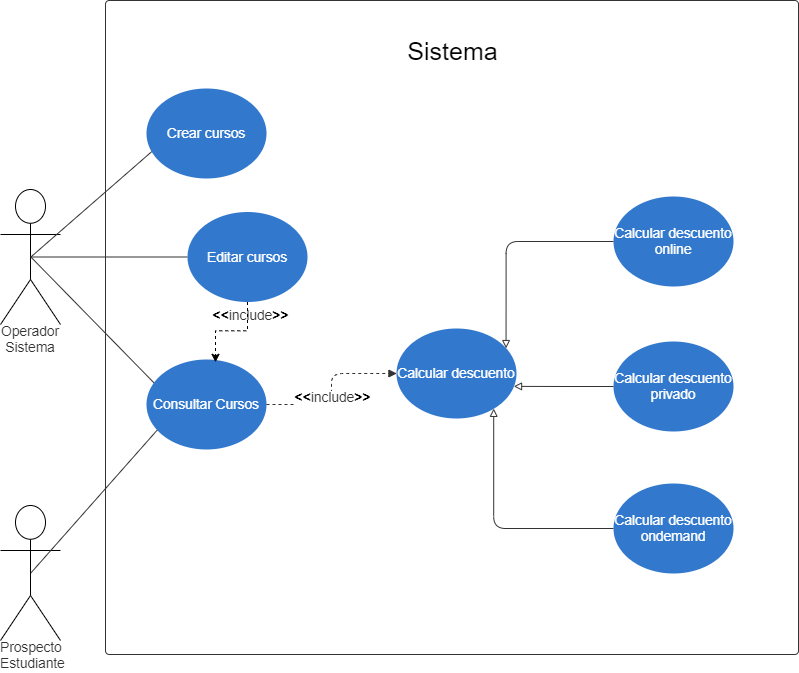

The diagram above was exported from draw.io. Its source (the exported page's mxGraphModel, read from the mxfile embedded in the PNG):
<mxGraphModel dx="1038" dy="489" grid="1" gridSize="10" guides="1" tooltips="1" connect="1" arrows="1" fold="1" page="1" pageScale="1" pageWidth="827" pageHeight="1169" math="0" shadow="0">
  <root>
    <mxCell id="0" />
    <mxCell id="1" parent="0" />
    <UserObject label="" lucidchartObjectId="YFTKycxFDitM" id="yHy6t4HBo8Yxe4Uyv4YP-10">
      <mxCell style="html=1;overflow=block;blockSpacing=1;whiteSpace=wrap;container=1;whiteSpace=wrap;fontSize=17.2;fontColor=#333333;fontStyle=1;align=right;spacing=0;verticalAlign=bottom;strokeColor=#333333;strokeOpacity=100;fillOpacity=0;rounded=1;absoluteArcSize=1;arcSize=7.5;fillColor=#000000;strokeWidth=0.8;labelPosition=left;verticalLabelPosition=top;" parent="1" vertex="1">
        <mxGeometry x="188" y="120" width="693" height="654" as="geometry" />
      </mxCell>
    </UserObject>
    <UserObject label="Editar cursos" lucidchartObjectId="_19" id="yHy6t4HBo8Yxe4Uyv4YP-5">
      <mxCell style="html=1;overflow=block;blockSpacing=1;whiteSpace=wrap;ellipse;whiteSpace=wrap;fontSize=13.7;fontFamily=helvetica;fontColor=#ffffff;spacing=0;strokeOpacity=0;fillOpacity=100;rounded=1;absoluteArcSize=1;arcSize=7.5;fillColor=#3278cc;strokeWidth=1.5;" parent="yHy6t4HBo8Yxe4Uyv4YP-10" vertex="1">
        <mxGeometry x="82" y="211.5" width="120" height="90" as="geometry" />
      </mxCell>
    </UserObject>
    <mxCell id="nsUWYytOYzsmo5zZqUHZ-10" value="&lt;div style=&quot;display: flex; justify-content: center; text-align: center; align-items: baseline; font-size: 0; line-height: 1.25;margin-top: -2px;&quot;&gt;&lt;span&gt;&lt;span style=&quot;font-size:14px;color:#000000;font-weight: bold;&quot;&gt;&amp;lt;&amp;lt;&lt;/span&gt;&lt;span style=&quot;font-size:13.7px;color:#333333;&quot;&gt;include&lt;/span&gt;&lt;span style=&quot;font-size:14px;color:#000000;font-weight: bold;&quot;&gt;&amp;gt;&amp;gt;&lt;/span&gt;&lt;/span&gt;&lt;/div&gt;" style="text;html=1;resizable=0;labelBackgroundColor=#ffffff;align=center;verticalAlign=middle;" parent="yHy6t4HBo8Yxe4Uyv4YP-10" vertex="1">
      <mxGeometry x="262" y="404" as="geometry">
        <mxPoint x="-118" y="-89" as="offset" />
      </mxGeometry>
    </mxCell>
    <UserObject label="Operador Sistema" lucidchartObjectId="_0" id="yHy6t4HBo8Yxe4Uyv4YP-1">
      <mxCell style="html=1;overflow=block;blockSpacing=1;whiteSpace=wrap;shape=umlActor;labelPosition=center;verticalLabelPosition=bottom;verticalAlign=top;whiteSpace=nowrap;whiteSpace=wrap;fontSize=13.7;fontFamily=helvetica;fontColor=#333333;spacing=0;rounded=1;absoluteArcSize=1;arcSize=7.5;fillColor=#ffffff;strokeWidth=0.8;" parent="1" vertex="1">
        <mxGeometry x="83" y="309" width="60" height="135" as="geometry" />
      </mxCell>
    </UserObject>
    <UserObject label="Crear cursos" lucidchartObjectId="_3" id="yHy6t4HBo8Yxe4Uyv4YP-2">
      <mxCell style="html=1;overflow=block;blockSpacing=1;whiteSpace=wrap;ellipse;whiteSpace=wrap;fontSize=13.7;fontFamily=helvetica;fontColor=#ffffff;spacing=0;strokeOpacity=0;fillOpacity=100;rounded=1;absoluteArcSize=1;arcSize=7.5;fillColor=#3278cc;strokeWidth=1.5;" parent="1" vertex="1">
        <mxGeometry x="229" y="208" width="120" height="90" as="geometry" />
      </mxCell>
    </UserObject>
    <UserObject label="Consultar Cursos" lucidchartObjectId="_5" id="yHy6t4HBo8Yxe4Uyv4YP-3">
      <mxCell style="html=1;overflow=block;blockSpacing=1;whiteSpace=wrap;ellipse;whiteSpace=wrap;fontSize=13.7;fontFamily=helvetica;fontColor=#ffffff;spacing=0;strokeOpacity=0;fillOpacity=100;rounded=1;absoluteArcSize=1;arcSize=7.5;fillColor=#3278cc;strokeWidth=1.5;" parent="1" vertex="1">
        <mxGeometry x="229" y="479" width="120" height="90" as="geometry" />
      </mxCell>
    </UserObject>
    <UserObject label="Prospecto Estudiante" lucidchartObjectId="_17" id="yHy6t4HBo8Yxe4Uyv4YP-4">
      <mxCell style="html=1;overflow=block;blockSpacing=1;whiteSpace=wrap;shape=umlActor;labelPosition=center;verticalLabelPosition=bottom;verticalAlign=top;whiteSpace=nowrap;whiteSpace=wrap;fontSize=13.7;fontFamily=helvetica;fontColor=#333333;spacing=0;rounded=1;absoluteArcSize=1;arcSize=7.5;fillColor=#ffffff;strokeWidth=0.8;" parent="1" vertex="1">
        <mxGeometry x="83" y="625" width="60" height="135" as="geometry" />
      </mxCell>
    </UserObject>
    <UserObject label="" lucidchartObjectId="_21" id="yHy6t4HBo8Yxe4Uyv4YP-6">
      <mxCell style="html=1;jettySize=18;whiteSpace=wrap;fontSize=13;fontFamily=helvetica;strokeColor=#333333;strokeOpacity=100;strokeWidth=0.8;rounded=0;startArrow=none;;endArrow=none;;exitX=0.506;exitY=0.5;exitPerimeter=0;entryX=0.089;entryY=0.785;entryPerimeter=0;" parent="1" source="yHy6t4HBo8Yxe4Uyv4YP-4" target="yHy6t4HBo8Yxe4Uyv4YP-3" edge="1">
        <mxGeometry width="100" height="100" relative="1" as="geometry">
          <Array as="points" />
        </mxGeometry>
      </mxCell>
    </UserObject>
    <UserObject label="" lucidchartObjectId="_22" id="yHy6t4HBo8Yxe4Uyv4YP-7">
      <mxCell style="html=1;jettySize=18;whiteSpace=wrap;fontSize=13;fontFamily=helvetica;strokeColor=#333333;strokeOpacity=100;strokeWidth=0.8;rounded=0;startArrow=none;;endArrow=none;;exitX=0.506;exitY=0.5;exitPerimeter=0;entryX=0.062;entryY=0.259;entryPerimeter=0;" parent="1" source="yHy6t4HBo8Yxe4Uyv4YP-1" target="yHy6t4HBo8Yxe4Uyv4YP-3" edge="1">
        <mxGeometry width="100" height="100" relative="1" as="geometry">
          <Array as="points" />
        </mxGeometry>
      </mxCell>
    </UserObject>
    <UserObject label="" lucidchartObjectId="_23" id="yHy6t4HBo8Yxe4Uyv4YP-8">
      <mxCell style="html=1;jettySize=18;whiteSpace=wrap;fontSize=13;fontFamily=helvetica;strokeColor=#333333;strokeOpacity=100;strokeWidth=0.8;rounded=0;startArrow=none;;endArrow=none;;exitX=0.506;exitY=0.5;exitPerimeter=0;entryX=0.043;entryY=0.702;entryPerimeter=0;" parent="1" source="yHy6t4HBo8Yxe4Uyv4YP-1" target="yHy6t4HBo8Yxe4Uyv4YP-2" edge="1">
        <mxGeometry width="100" height="100" relative="1" as="geometry">
          <Array as="points" />
        </mxGeometry>
      </mxCell>
    </UserObject>
    <UserObject label="" lucidchartObjectId="_36" id="yHy6t4HBo8Yxe4Uyv4YP-9">
      <mxCell style="html=1;jettySize=18;whiteSpace=wrap;fontSize=13;fontFamily=helvetica;strokeColor=#333333;strokeOpacity=100;strokeWidth=0.8;rounded=0;startArrow=none;;endArrow=none;;exitX=0.506;exitY=0.5;exitPerimeter=0;entryX=0;entryY=0.5;entryPerimeter=0;" parent="1" source="yHy6t4HBo8Yxe4Uyv4YP-1" target="yHy6t4HBo8Yxe4Uyv4YP-5" edge="1">
        <mxGeometry width="100" height="100" relative="1" as="geometry">
          <Array as="points" />
        </mxGeometry>
      </mxCell>
    </UserObject>
    <UserObject label="Calcular descuento" lucidchartObjectId="H-K6Zuz5rV2H" id="yHy6t4HBo8Yxe4Uyv4YP-11">
      <mxCell style="html=1;overflow=block;blockSpacing=1;whiteSpace=wrap;ellipse;whiteSpace=wrap;fontSize=13.7;fontFamily=helvetica;fontColor=#ffffff;spacing=0;strokeOpacity=0;fillOpacity=100;rounded=1;absoluteArcSize=1;arcSize=7.5;fillColor=#3278cc;strokeWidth=1.5;" parent="1" vertex="1">
        <mxGeometry x="479" y="448" width="120" height="90" as="geometry" />
      </mxCell>
    </UserObject>
    <UserObject label="" lucidchartObjectId="6aL6oIutLNM_" id="yHy6t4HBo8Yxe4Uyv4YP-12">
      <mxCell style="html=1;jettySize=18;whiteSpace=wrap;fontSize=13;strokeColor=#333333;strokeOpacity=100;dashed=1;fixDash=1;strokeWidth=0.8;rounded=1;arcSize=24;edgeStyle=orthogonalEdgeStyle;startArrow=none;;endArrow=block;endFill=1;;exitX=1;exitY=0.5;exitPerimeter=0;entryX=0;entryY=0.5;entryPerimeter=0;" parent="1" source="yHy6t4HBo8Yxe4Uyv4YP-3" target="yHy6t4HBo8Yxe4Uyv4YP-11" edge="1">
        <mxGeometry width="100" height="100" relative="1" as="geometry">
          <Array as="points" />
        </mxGeometry>
      </mxCell>
    </UserObject>
    <UserObject label="Calcular descuento privado" lucidchartObjectId="vkL6-Jf9oKeu" id="yHy6t4HBo8Yxe4Uyv4YP-14">
      <mxCell style="html=1;overflow=block;blockSpacing=1;whiteSpace=wrap;ellipse;whiteSpace=wrap;fontSize=13.7;fontFamily=helvetica;fontColor=#ffffff;spacing=0;strokeOpacity=0;fillOpacity=100;rounded=1;absoluteArcSize=1;arcSize=7.5;fillColor=#3278cc;strokeWidth=1.5;" parent="1" vertex="1">
        <mxGeometry x="696" y="461" width="120" height="90" as="geometry" />
      </mxCell>
    </UserObject>
    <UserObject label="Calcular descuento online" lucidchartObjectId="zkL6mhQhEIdR" id="yHy6t4HBo8Yxe4Uyv4YP-15">
      <mxCell style="html=1;overflow=block;blockSpacing=1;whiteSpace=wrap;ellipse;whiteSpace=wrap;fontSize=13.7;fontFamily=helvetica;fontColor=#ffffff;spacing=0;strokeOpacity=0;fillOpacity=100;rounded=1;absoluteArcSize=1;arcSize=7.5;fillColor=#3278cc;strokeWidth=1.5;" parent="1" vertex="1">
        <mxGeometry x="696" y="316" width="120" height="90" as="geometry" />
      </mxCell>
    </UserObject>
    <UserObject label="Calcular descuento ondemand" lucidchartObjectId="blL66tBqBjxe" id="yHy6t4HBo8Yxe4Uyv4YP-16">
      <mxCell style="html=1;overflow=block;blockSpacing=1;whiteSpace=wrap;ellipse;whiteSpace=wrap;fontSize=13.7;fontFamily=helvetica;fontColor=#ffffff;spacing=0;strokeOpacity=0;fillOpacity=100;rounded=1;absoluteArcSize=1;arcSize=7.5;fillColor=#3278cc;strokeWidth=1.5;" parent="1" vertex="1">
        <mxGeometry x="696" y="603" width="120" height="90" as="geometry" />
      </mxCell>
    </UserObject>
    <UserObject label="" lucidchartObjectId="BmL6miXeThMk" id="yHy6t4HBo8Yxe4Uyv4YP-17">
      <mxCell style="html=1;jettySize=18;whiteSpace=wrap;overflow=block;blockSpacing=1;fontSize=13;strokeColor=#333333;strokeOpacity=100;strokeWidth=0.8;rounded=1;arcSize=24;edgeStyle=orthogonalEdgeStyle;startArrow=none;;endArrow=block;endFill=0;;exitX=0;exitY=0.5;exitPerimeter=0;entryX=0.913;entryY=0.218;entryPerimeter=0;" parent="1" source="yHy6t4HBo8Yxe4Uyv4YP-15" target="yHy6t4HBo8Yxe4Uyv4YP-11" edge="1">
        <mxGeometry width="100" height="100" relative="1" as="geometry">
          <Array as="points" />
        </mxGeometry>
      </mxCell>
    </UserObject>
    <UserObject label="" lucidchartObjectId="RmL6LcTB29U3" id="yHy6t4HBo8Yxe4Uyv4YP-18">
      <mxCell style="html=1;jettySize=18;whiteSpace=wrap;overflow=block;blockSpacing=1;fontSize=13;strokeColor=#333333;strokeOpacity=100;strokeWidth=0.8;rounded=1;arcSize=24;edgeStyle=orthogonalEdgeStyle;startArrow=none;;endArrow=block;endFill=0;;exitX=0;exitY=0.5;exitPerimeter=0;entryX=0.979;entryY=0.643;entryPerimeter=0;" parent="1" source="yHy6t4HBo8Yxe4Uyv4YP-14" target="yHy6t4HBo8Yxe4Uyv4YP-11" edge="1">
        <mxGeometry width="100" height="100" relative="1" as="geometry">
          <Array as="points" />
        </mxGeometry>
      </mxCell>
    </UserObject>
    <UserObject label="" lucidchartObjectId="2mL642Xlic~m" id="yHy6t4HBo8Yxe4Uyv4YP-19">
      <mxCell style="html=1;jettySize=18;whiteSpace=wrap;overflow=block;blockSpacing=1;fontSize=13;strokeColor=#333333;strokeOpacity=100;strokeWidth=0.8;rounded=1;arcSize=24;edgeStyle=orthogonalEdgeStyle;startArrow=none;;endArrow=block;endFill=0;;exitX=0;exitY=0.5;exitPerimeter=0;entryX=0.81;entryY=0.892;entryPerimeter=0;" parent="1" source="yHy6t4HBo8Yxe4Uyv4YP-16" target="yHy6t4HBo8Yxe4Uyv4YP-11" edge="1">
        <mxGeometry width="100" height="100" relative="1" as="geometry">
          <Array as="points" />
        </mxGeometry>
      </mxCell>
    </UserObject>
    <mxCell id="nsUWYytOYzsmo5zZqUHZ-6" value="Sistema" style="text;html=1;align=center;verticalAlign=middle;resizable=0;points=[];autosize=1;strokeColor=none;fontSize=25;" parent="1" vertex="1">
      <mxGeometry x="479.5" y="150" width="110" height="40" as="geometry" />
    </mxCell>
    <mxCell id="nsUWYytOYzsmo5zZqUHZ-7" style="edgeStyle=orthogonalEdgeStyle;rounded=0;orthogonalLoop=1;jettySize=auto;html=1;entryX=0.575;entryY=0.031;entryDx=0;entryDy=0;entryPerimeter=0;fontSize=25;dashed=1;" parent="1" source="yHy6t4HBo8Yxe4Uyv4YP-5" target="yHy6t4HBo8Yxe4Uyv4YP-3" edge="1">
      <mxGeometry relative="1" as="geometry" />
    </mxCell>
    <mxCell id="nsUWYytOYzsmo5zZqUHZ-9" value="&lt;div style=&quot;display: flex; justify-content: center; text-align: center; align-items: baseline; font-size: 0; line-height: 1.25;margin-top: -2px;&quot;&gt;&lt;span&gt;&lt;span style=&quot;font-size:14px;color:#000000;font-weight: bold;&quot;&gt;&amp;lt;&amp;lt;&lt;/span&gt;&lt;span style=&quot;font-size:13.7px;color:#333333;&quot;&gt;include&lt;/span&gt;&lt;span style=&quot;font-size:14px;color:#000000;font-weight: bold;&quot;&gt;&amp;gt;&amp;gt;&lt;/span&gt;&lt;/span&gt;&lt;/div&gt;" style="text;html=1;resizable=0;labelBackgroundColor=#ffffff;align=center;verticalAlign=middle;" parent="1" vertex="1">
      <mxGeometry x="414" y="517" as="geometry" />
    </mxCell>
  </root>
</mxGraphModel>